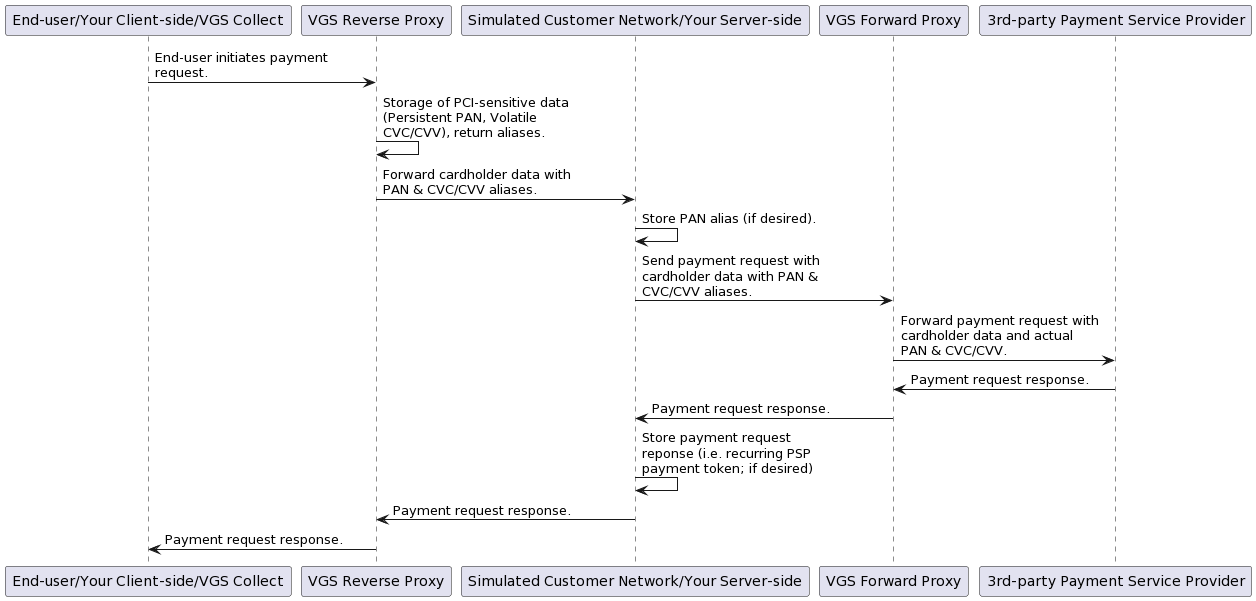

The diagram above was rendered by PlantUML. Its source (embedded in the PNG):
@startuml
participant "End-user/Your Client-side/VGS Collect" as eu
participant "VGS Reverse Proxy" as vrp
participant “Simulated Customer Network/Your Server-side" as customer
participant "VGS Forward Proxy" as vfp
participant “3rd-party Payment Service Provider” as tp
skinparam maxMessageSize 200
eu -> vrp: End-user initiates payment request.
vrp -> vrp: Storage of PCI-sensitive data (Persistent PAN, Volatile CVC/CVV), return aliases.
vrp -> customer: Forward cardholder data with PAN & CVC/CVV aliases.
customer -> customer: Store PAN alias (if desired).
customer -> vfp: Send payment request with cardholder data with PAN & CVC/CVV aliases.
vfp -> tp: Forward payment request with cardholder data and actual PAN & CVC/CVV.
tp -> vfp: Payment request response.
vfp -> customer: Payment request response.
customer -> customer: Store payment request reponse (i.e. recurring PSP payment token; if desired)
customer -> vrp: Payment request response.
vrp -> eu: Payment request response.
@enduml